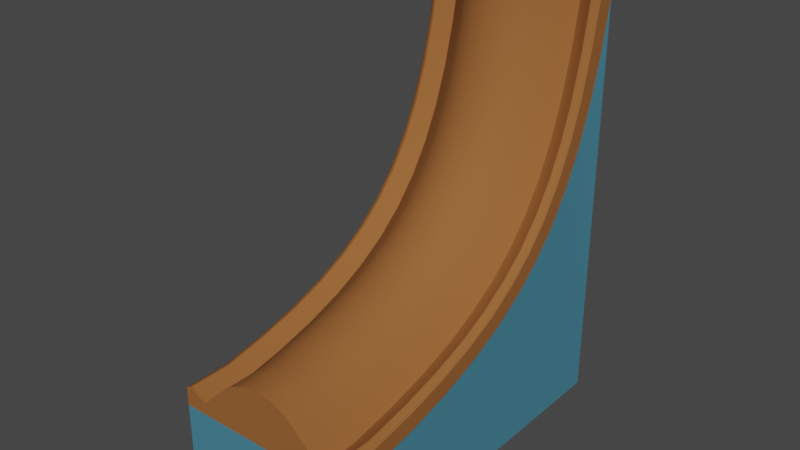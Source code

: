 # Source: 158_wall_deco_round_corner_no_wood_blue.blend  (saved by Blender 2.90.8; exported with 4.5.12 LTS)
import bpy
from mathutils import Matrix  # noqa: F401  (used for matrix-valued properties, if any)

bpy.ops.wm.read_factory_settings(use_empty=True)
scene = bpy.context.scene
scene.name = 'Scene'

# ---- collections
col_158_wall_deco_round_corner_no_wood_blue = bpy.data.collections.new('158_wall_deco_round_corner_no_wood_blue'); scene.collection.children.link(col_158_wall_deco_round_corner_no_wood_blue)

# ---- materials (node trees are filled in below, after node groups)
mat_wood = bpy.data.materials.new('Wood')
mat_wood.use_transparent_shadow = False
mat_blue_star_wall = bpy.data.materials.new('blue star wall')
mat_blue_star_wall.use_transparent_shadow = False

# ---- node groups
ng_auto_smooth = bpy.data.node_groups.new('Auto Smooth', 'GeometryNodeTree')
_s = ng_auto_smooth.interface.new_socket(name='Geometry', in_out='OUTPUT', socket_type='NodeSocketGeometry')
_s = ng_auto_smooth.interface.new_socket(name='Geometry', in_out='INPUT', socket_type='NodeSocketGeometry')
_s = ng_auto_smooth.interface.new_socket(name='Angle', in_out='INPUT', socket_type='NodeSocketFloat')
_s.subtype = 'ANGLE'
_s.min_value = 0.0
_s.max_value = 3.142
ng_auto_smooth.is_modifier = True
_N = ng_auto_smooth.nodes; _L = ng_auto_smooth.links
n0 = _N.new('NodeGroupOutput'); n0.name = 'Group Output'; n0.location = (480, -100)
n1 = _N.new('NodeGroupInput'); n1.name = 'Group Input'; n1.location = (-420, -300)
n2 = _N.new('NodeGroupInput'); n2.name = 'Group Input.001'; n2.location = (-60, -100)
n3 = _N.new('GeometryNodeSetShadeSmooth'); n3.name = 'Set Shade Smooth'; n3.location = (120, -100)
n3.domain = 'EDGE'
n4 = _N.new('GeometryNodeSetShadeSmooth'); n4.name = 'Set Shade Smooth.001'; n4.location = (300, -100)
n5 = _N.new('GeometryNodeInputMeshEdgeAngle'); n5.name = 'Edge Angle'; n5.location = (-420, -220)
n6 = _N.new('GeometryNodeInputEdgeSmooth'); n6.name = 'Is Edge Smooth'; n6.location = (-60, -160)
n7 = _N.new('GeometryNodeInputShadeSmooth'); n7.name = 'Is Face Smooth'; n7.location = (-240, -340)
n8 = _N.new('FunctionNodeBooleanMath'); n8.name = 'Boolean Math'; n8.location = (-60, -220)
n9 = _N.new('FunctionNodeCompare'); n9.name = 'Compare'; n9.location = (-240, -180)
n9.operation = 'LESS_EQUAL'
_L.new(n5.outputs[0], n9.inputs[0])
_L.new(n4.outputs[0], n0.inputs[0])
_L.new(n1.outputs[1], n9.inputs[1])
_L.new(n9.outputs[0], n8.inputs[0])
_L.new(n7.outputs[0], n8.inputs[1])
_L.new(n2.outputs[0], n3.inputs[0])
_L.new(n6.outputs[0], n3.inputs[1])
_L.new(n3.outputs[0], n4.inputs[0])
_L.new(n8.outputs[0], n3.inputs[2])
n0.is_active_output = True

# ---- material node trees
mat_wood.use_nodes = True; mat_wood.node_tree.nodes.clear()
_N = mat_wood.node_tree.nodes; _L = mat_wood.node_tree.links
n0 = _N.new('ShaderNodeOutputMaterial'); n0.name = 'Material Output'; n0.location = (300, 300)
n1 = _N.new('ShaderNodeBsdfPrincipled'); n1.name = 'Principled BSDF'; n1.location = (10, 300)
n1.distribution = 'GGX'
n1.subsurface_method = 'BURLEY'
n1.inputs[0].default_value = (0.305, 0.1144, 0.0331, 1.0)
n1.inputs[2].default_value = 0.8614
n1.inputs[3].default_value = 1.45
n1.inputs[9].default_value = (0.0, 0.0, 0.0)
n1.inputs[13].default_value = 0.1747
n1.inputs[20].default_value = 0.0
n1.inputs[27].default_value = (0.0, 0.0, 0.0, 1.0)
n1.inputs[28].default_value = 1.0
_L.new(n1.outputs[0], n0.inputs[0])
n0.is_active_output = True
mat_blue_star_wall.use_nodes = True; mat_blue_star_wall.node_tree.nodes.clear()
_N = mat_blue_star_wall.node_tree.nodes; _L = mat_blue_star_wall.node_tree.links
n0 = _N.new('ShaderNodeOutputMaterial'); n0.name = 'Material Output'; n0.location = (300, 300)
n1 = _N.new('ShaderNodeBsdfPrincipled'); n1.name = 'Principled BSDF'; n1.location = (10, 300)
n1.distribution = 'GGX'
n1.subsurface_method = 'BURLEY'
n1.inputs[0].default_value = (0.06125, 0.227, 0.3185, 1.0)
n1.inputs[3].default_value = 1.45
n1.inputs[27].default_value = (0.0, 0.0, 0.0, 1.0)
n1.inputs[28].default_value = 1.0
_L.new(n1.outputs[0], n0.inputs[0])
n0.is_active_output = True

# ---- world
world_world = bpy.data.worlds.new('World'); scene.world = world_world
world_world.use_nodes = True; world_world.node_tree.nodes.clear()
_N = world_world.node_tree.nodes; _L = world_world.node_tree.links
n0 = _N.new('ShaderNodeOutputWorld'); n0.name = 'World Output'; n0.location = (300, 300)
n1 = _N.new('ShaderNodeBackground'); n1.name = 'Background'; n1.location = (10, 300)
n1.inputs[0].default_value = (0.05088, 0.05088, 0.05088, 1.0)
_L.new(n1.outputs[0], n0.inputs[0])
n0.is_active_output = True
world_world.color = (0.05088, 0.05088, 0.05088)
world_world.use_sun_shadow = False
world_world.sun_shadow_jitter_overblur = 0.0

# ---- meshes
me_plane_001 = bpy.data.meshes.new('Plane.001')
me_plane_001.from_pydata([(-1.075, -0.2774, 1.5), (-0.9708, -0.1732, 1.5), (-0.9044, -0.06323, 1.5), (-1.022, -0.227, 1.5), (-1.059, -0.3125, 1.5), (-0.9328, -0.1285, 1.5), (-1.125, -0.2907, 1.5), (-1.063, -0.3519, 1.5), (-1.033, -0.3411, 1.5), (-1.032, -0.3507, 1.5), (-1.031, -0.3449, 1.5), (-1.045, -0.3716, 1.5), (-1.051, -0.375, 1.5), (-1.125, -5.365e-08, 1.5), (-0.8968, -5.365e-08, 1.5), (-1.056, 0.0, 1.5), (-1.125, -0.375, 1.5), (0.2, -0.2774, 0.04963), (0.2, -0.1732, 0.1542), (0.2, -0.06323, 0.2206), (0.2, -0.227, 0.1031), (0.2, -0.3125, 0.06577), (0.2, -0.1285, 0.1922), (0.2, -0.2907, 1.49e-08), (0.2, -0.3411, 0.09177), (0.2, -0.3507, 0.09275), (0.2, -0.3449, 0.09363), (0.2, -0.3716, 0.08033), (0.2, -0.375, 0.07442), (0.2, 0.0, 1.49e-08), (0.2, 0.0, 0.2282), (-1.075, -0.2774, 1.325), (-0.9708, -0.1732, 1.325), (-0.9044, -0.06323, 1.325), (-1.022, -0.227, 1.325), (-1.059, -0.3125, 1.325), (-0.9328, -0.1285, 1.325), (-1.033, -0.3411, 1.325), (-1.032, -0.3507, 1.325), (-1.031, -0.3449, 1.325), (-1.045, -0.3716, 1.325), (-1.051, -0.375, 1.325), (-0.8968, 0.0, 1.325), (0.2, -0.375, 0.0), (-1.125, -0.375, 1.325), (-1.125, -0.2907, 1.325), (-1.125, 0.0, 1.325), (0.375, -0.2774, 0.04963), (0.375, -0.1732, 0.1542), (0.375, -0.06323, 0.2206), (0.375, -0.227, 0.1031), (0.375, -0.3125, 0.06577), (0.375, -0.1285, 0.1922), (0.375, -0.2907, 1.49e-08), (0.375, -0.3411, 0.09177), (0.375, -0.3507, 0.09275), (0.375, -0.3449, 0.09363), (0.375, -0.3716, 0.08033), (0.375, -0.375, 0.07442), (0.375, 0.0, 1.49e-08), (0.375, -0.3504, 0.05905), (0.375, 0.0, 0.2282), (0.375, 0.0, 0.07677), (0.375, -0.375, 0.0), (-0.001664, 0.0, 0.03848), (-0.1832, 0.0, 0.08654), (-0.3457, 0.0, 0.1452), (-0.4903, 0.0, 0.2156), (-0.6178, 0.0, 0.2986), (-0.7295, 0.0, 0.3955), (-0.8264, 0.0, 0.5072), (-0.9094, 0.0, 0.6347), (-0.9798, 0.0, 0.7793), (-1.038, 0.0, 0.9418), (-1.087, 0.0, 1.123), (-0.001664, -0.2907, 0.03848), (-0.1832, -0.2907, 0.08654), (-0.3457, -0.2907, 0.1452), (-0.4903, -0.2907, 0.2156), (-0.6178, -0.2907, 0.2986), (-0.7295, -0.2907, 0.3955), (-0.8264, -0.2907, 0.5072), (-0.9094, -0.2907, 0.6347), (-0.9798, -0.2907, 0.7793), (-1.038, -0.2907, 0.9418), (-1.087, -0.2907, 1.123), (-0.001664, -0.375, 0.03848), (-0.1832, -0.375, 0.08654), (-0.3457, -0.375, 0.1452), (-0.4903, -0.375, 0.2156), (-0.6178, -0.375, 0.2986), (-0.7295, -0.375, 0.3955), (-0.8264, -0.375, 0.5072), (-0.9094, -0.375, 0.6347), (-0.9798, -0.375, 0.7793), (-1.038, -0.375, 0.9418), (-1.087, -0.375, 1.123), (0.009657, -0.375, 0.1107), (-0.1617, -0.375, 0.1561), (-0.3151, -0.375, 0.2115), (-0.4515, -0.375, 0.2779), (-0.5719, -0.375, 0.3563), (-0.6773, -0.375, 0.4477), (-0.7688, -0.375, 0.5531), (-0.8472, -0.375, 0.6735), (-0.9136, -0.375, 0.8099), (-0.9689, -0.375, 0.9633), (-1.014, -0.375, 1.135), (0.01056, -0.3716, 0.1165), (-0.16, -0.3716, 0.1616), (-0.3127, -0.3716, 0.2167), (-0.4484, -0.3716, 0.2828), (-0.5683, -0.3716, 0.3609), (-0.6732, -0.3717, 0.4518), (-0.7642, -0.3717, 0.5568), (-0.8422, -0.3717, 0.6766), (-0.9083, -0.3717, 0.8123), (-0.9634, -0.3716, 0.965), (-1.009, -0.3716, 1.136), (0.01245, -0.3507, 0.1285), (-0.1564, -0.3507, 0.1732), (-0.3075, -0.3507, 0.2278), (-0.4419, -0.3507, 0.2932), (-0.5606, -0.3507, 0.3705), (-0.6645, -0.3507, 0.4605), (-0.7545, -0.3507, 0.5644), (-0.8318, -0.3507, 0.6831), (-0.8972, -0.3507, 0.8175), (-0.9518, -0.3507, 0.9686), (-0.9965, -0.3507, 1.137), (0.01259, -0.3449, 0.1294), (-0.1561, -0.3449, 0.174), (-0.3072, -0.3449, 0.2286), (-0.4415, -0.3449, 0.2939), (-0.56, -0.3449, 0.3712), (-0.6638, -0.3449, 0.4612), (-0.7538, -0.3449, 0.565), (-0.8311, -0.3449, 0.6835), (-0.8964, -0.3449, 0.8178), (-0.951, -0.3449, 0.9689), (-0.9956, -0.3449, 1.138), (0.0123, -0.3411, 0.1276), (-0.1567, -0.3411, 0.1723), (-0.3079, -0.3411, 0.2269), (-0.4425, -0.3411, 0.2924), (-0.5612, -0.3411, 0.3697), (-0.6651, -0.3411, 0.4599), (-0.7553, -0.3411, 0.5638), (-0.8326, -0.3411, 0.6825), (-0.8981, -0.3411, 0.8171), (-0.9527, -0.3411, 0.9683), (-0.9974, -0.3411, 1.137), (0.008346, -0.3125, 0.1023), (-0.1642, -0.3125, 0.148), (-0.3186, -0.3125, 0.2038), (-0.456, -0.3125, 0.2706), (-0.5772, -0.3125, 0.3496), (-0.6834, -0.3125, 0.4416), (-0.7754, -0.3125, 0.5478), (-0.8544, -0.3125, 0.669), (-0.9212, -0.3125, 0.8063), (-0.977, -0.3125, 0.9608), (-1.023, -0.3125, 1.133), (0.00589, -0.2774, 0.08668), (-0.1689, -0.2774, 0.1329), (-0.3253, -0.2774, 0.1894), (-0.4644, -0.2774, 0.2571), (-0.5872, -0.2774, 0.3371), (-0.6947, -0.2774, 0.4303), (-0.7879, -0.2774, 0.5378), (-0.8679, -0.2774, 0.6606), (-0.9356, -0.2774, 0.7997), (-0.9921, -0.2774, 0.9561), (-1.038, -0.2774, 1.131), (0.01403, -0.227, 0.1386), (-0.1534, -0.227, 0.1829), (-0.3033, -0.227, 0.237), (-0.4366, -0.227, 0.3019), (-0.5542, -0.227, 0.3785), (-0.6572, -0.227, 0.4678), (-0.7465, -0.227, 0.5708), (-0.8231, -0.227, 0.6884), (-0.888, -0.227, 0.8217), (-0.9421, -0.227, 0.9716), (-0.9864, -0.227, 1.139), (0.0218, -0.1732, 0.1882), (-0.1386, -0.1732, 0.2306), (-0.2822, -0.1732, 0.2825), (-0.4099, -0.1732, 0.3447), (-0.5227, -0.1732, 0.4181), (-0.6214, -0.1732, 0.5036), (-0.7069, -0.1732, 0.6023), (-0.7803, -0.1732, 0.7151), (-0.8425, -0.1732, 0.8428), (-0.8944, -0.1732, 0.9864), (-0.9368, -0.1732, 1.147), (0.0276, -0.1285, 0.2251), (-0.1276, -0.1285, 0.2662), (-0.2666, -0.1285, 0.3164), (-0.3901, -0.1285, 0.3765), (-0.4992, -0.1285, 0.4475), (-0.5947, -0.1285, 0.5303), (-0.6775, -0.1285, 0.6258), (-0.7485, -0.1285, 0.7349), (-0.8086, -0.1285, 0.8584), (-0.8588, -0.1285, 0.9974), (-0.8999, -0.1285, 1.153), (0.03192, -0.06323, 0.2527), (-0.1194, -0.06323, 0.2928), (-0.2549, -0.06323, 0.3417), (-0.3753, -0.06323, 0.4003), (-0.4817, -0.06323, 0.4695), (-0.5747, -0.06323, 0.5503), (-0.6555, -0.06323, 0.6433), (-0.7247, -0.06323, 0.7497), (-0.7833, -0.06323, 0.8701), (-0.8322, -0.06323, 1.006), (-0.8723, -0.06323, 1.157), (0.03306, 4.233e-11, 0.26), (-0.1172, 1.033e-10, 0.2998), (-0.2518, 1.751e-10, 0.3484), (-0.3714, 2.497e-10, 0.4066), (-0.477, 3.192e-10, 0.4754), (-0.5695, 3.757e-10, 0.5555), (-0.6496, 4.114e-10, 0.648), (-0.7184, 4.183e-10, 0.7536), (-0.7766, 3.886e-10, 0.8732), (-0.8252, 3.142e-10, 1.008), (-0.865, 1.873e-10, 1.158)], [], [(7, 9, 10), (7, 11, 9), (2, 14, 15), (1, 15, 13), (6, 4, 0), (13, 6, 0), (7, 10, 8), (1, 5, 15), (4, 7, 8), (7, 12, 11), (16, 12, 7), (6, 45, 44, 16), (13, 46, 45, 6), (12, 16, 44, 41), (11, 12, 41, 40), (9, 11, 40, 38), (9, 38, 39, 10), (10, 39, 37, 8), (4, 8, 37, 35), (0, 4, 35, 31), (3, 0, 31, 34), (1, 3, 34, 32), (5, 1, 32, 36), (2, 5, 36, 33), (14, 2, 33, 42), (60, 56, 55), (60, 55, 57), (62, 61, 49), (50, 59, 48), (47, 51, 53), (59, 50, 47), (60, 54, 56), (48, 59, 62), (51, 54, 60), (60, 57, 58), (59, 47, 53), (28, 43, 63, 58), (27, 28, 58, 57), (25, 27, 57, 55), (26, 25, 55, 56), (24, 26, 56, 54), (21, 24, 54, 51), (17, 21, 51, 47), (20, 17, 47, 50), (18, 20, 50, 48), (22, 18, 48, 52), (19, 22, 52, 49), (30, 19, 49, 61), (5, 2, 15), (3, 1, 13), (29, 59, 53, 23), (52, 48, 62), (52, 62, 49), (58, 63, 60), (53, 51, 60), (63, 53, 60), (53, 63, 43, 23), (3, 13, 0), (6, 16, 7), (6, 7, 4), (29, 23, 75, 64), (64, 75, 76, 65), (65, 76, 77, 66), (66, 77, 78, 67), (67, 78, 79, 68), (68, 79, 80, 69), (69, 80, 81, 70), (70, 81, 82, 71), (71, 82, 83, 72), (72, 83, 84, 73), (73, 84, 85, 74), (74, 85, 45, 46), (23, 43, 86, 75), (75, 86, 87, 76), (76, 87, 88, 77), (77, 88, 89, 78), (78, 89, 90, 79), (79, 90, 91, 80), (80, 91, 92, 81), (81, 92, 93, 82), (82, 93, 94, 83), (83, 94, 95, 84), (84, 95, 96, 85), (85, 96, 44, 45), (43, 28, 97, 86), (86, 97, 98, 87), (87, 98, 99, 88), (88, 99, 100, 89), (89, 100, 101, 90), (90, 101, 102, 91), (91, 102, 103, 92), (92, 103, 104, 93), (93, 104, 105, 94), (94, 105, 106, 95), (95, 106, 107, 96), (96, 107, 41, 44), (28, 27, 108, 97), (97, 108, 109, 98), (98, 109, 110, 99), (99, 110, 111, 100), (100, 111, 112, 101), (101, 112, 113, 102), (102, 113, 114, 103), (103, 114, 115, 104), (104, 115, 116, 105), (105, 116, 117, 106), (106, 117, 118, 107), (107, 118, 40, 41), (27, 25, 119, 108), (108, 119, 120, 109), (109, 120, 121, 110), (110, 121, 122, 111), (111, 122, 123, 112), (112, 123, 124, 113), (113, 124, 125, 114), (114, 125, 126, 115), (115, 126, 127, 116), (116, 127, 128, 117), (117, 128, 129, 118), (118, 129, 38, 40), (25, 26, 130, 119), (119, 130, 131, 120), (120, 131, 132, 121), (121, 132, 133, 122), (122, 133, 134, 123), (123, 134, 135, 124), (124, 135, 136, 125), (125, 136, 137, 126), (126, 137, 138, 127), (127, 138, 139, 128), (128, 139, 140, 129), (129, 140, 39, 38), (26, 24, 141, 130), (130, 141, 142, 131), (131, 142, 143, 132), (132, 143, 144, 133), (133, 144, 145, 134), (134, 145, 146, 135), (135, 146, 147, 136), (136, 147, 148, 137), (137, 148, 149, 138), (138, 149, 150, 139), (139, 150, 151, 140), (140, 151, 37, 39), (24, 21, 152, 141), (141, 152, 153, 142), (142, 153, 154, 143), (143, 154, 155, 144), (144, 155, 156, 145), (145, 156, 157, 146), (146, 157, 158, 147), (147, 158, 159, 148), (148, 159, 160, 149), (149, 160, 161, 150), (150, 161, 162, 151), (151, 162, 35, 37), (21, 17, 163, 152), (152, 163, 164, 153), (153, 164, 165, 154), (154, 165, 166, 155), (155, 166, 167, 156), (156, 167, 168, 157), (157, 168, 169, 158), (158, 169, 170, 159), (159, 170, 171, 160), (160, 171, 172, 161), (161, 172, 173, 162), (162, 173, 31, 35), (17, 20, 174, 163), (163, 174, 175, 164), (164, 175, 176, 165), (165, 176, 177, 166), (166, 177, 178, 167), (167, 178, 179, 168), (168, 179, 180, 169), (169, 180, 181, 170), (170, 181, 182, 171), (171, 182, 183, 172), (172, 183, 184, 173), (173, 184, 34, 31), (20, 18, 185, 174), (174, 185, 186, 175), (175, 186, 187, 176), (176, 187, 188, 177), (177, 188, 189, 178), (178, 189, 190, 179), (179, 190, 191, 180), (180, 191, 192, 181), (181, 192, 193, 182), (182, 193, 194, 183), (183, 194, 195, 184), (184, 195, 32, 34), (18, 22, 196, 185), (185, 196, 197, 186), (186, 197, 198, 187), (187, 198, 199, 188), (188, 199, 200, 189), (189, 200, 201, 190), (190, 201, 202, 191), (191, 202, 203, 192), (192, 203, 204, 193), (193, 204, 205, 194), (194, 205, 206, 195), (195, 206, 36, 32), (22, 19, 207, 196), (196, 207, 208, 197), (197, 208, 209, 198), (198, 209, 210, 199), (199, 210, 211, 200), (200, 211, 212, 201), (201, 212, 213, 202), (202, 213, 214, 203), (203, 214, 215, 204), (204, 215, 216, 205), (205, 216, 217, 206), (206, 217, 33, 36), (19, 30, 218, 207), (207, 218, 219, 208), (208, 219, 220, 209), (209, 220, 221, 210), (210, 221, 222, 211), (211, 222, 223, 212), (212, 223, 224, 213), (213, 224, 225, 214), (214, 225, 226, 215), (215, 226, 227, 216), (216, 227, 228, 217), (217, 228, 42, 33)])
me_plane_001.polygons.foreach_set('use_smooth', [True] * 228)
_k = set([(0, 3), (0, 4), (0, 31), (1, 3), (1, 5), (2, 5), (2, 14), (4, 8), (6, 13), (6, 16), (8, 10), (9, 10), (9, 11), (10, 39), (11, 12), (12, 16), (12, 41), (16, 44), (17, 47), (17, 163), (26, 56), (26, 130), (28, 58), (28, 97), (31, 173), (39, 140), (41, 107), (43, 63), (43, 86), (44, 96), (47, 50), (47, 51), (48, 50), (48, 52), (49, 52), (49, 61), (51, 54), (53, 59), (53, 63), (54, 56), (55, 56), (55, 57), (57, 58), (58, 63), (86, 87), (87, 88), (88, 89), (89, 90), (90, 91), (91, 92), (92, 93), (93, 94), (94, 95), (95, 96), (97, 98), (98, 99), (99, 100), (100, 101), (101, 102), (102, 103), (103, 104), (104, 105), (105, 106), (106, 107), (130, 131), (131, 132), (132, 133), (133, 134), (134, 135), (135, 136), (136, 137), (137, 138), (138, 139), (139, 140), (163, 164), (164, 165), (165, 166), (166, 167), (167, 168), (168, 169), (169, 170), (170, 171), (171, 172), (172, 173)])
me_plane_001.attributes.new('sharp_edge', 'BOOLEAN', 'EDGE').data.foreach_set('value', [ (min(e.vertices), max(e.vertices)) in _k for e in me_plane_001.edges])
_uv = me_plane_001.uv_layers.new(name='UVMap')
_uv.uv.foreach_set('vector', [1.0, 0.03455, 1.0, 0.0, 1.0, 0.003605, 1.0, 0.03641, 1.0, 0.0, 1.0, 0.0, 1.0, 0.0, 1.0, 0.5, 1.0, 0.5, 1.0, 0.0, 1.0, 0.5, 1.0, 0.5, 1.0, 0.1124, 1.0, 0.0, 1.0, 0.0, 1.0, 0.5, 1.0, 0.1741, 1.0, 0.0, 1.0, 0.03494, 1.0, 0.003605, 1.0, 0.0, 1.0, 0.0, 1.0, 0.0, 1.0, 0.5, 1.0, 0.0, 1.0, 0.03198, 1.0, 0.0, 1.0, 0.03598, 1.0, 0.0, 1.0, 0.0, 1.0, 0.0, 1.0, 0.0, 1.0, 0.03598, 1.0, 0.0582, 1.0, 0.0582, 1.0, 0.0, 1.0, 0.0, 1.0, 0.5, 1.0, 0.5, 1.0, 0.1741, 1.0, 0.1741, 1.0, 0.0, 1.0, 0.0, 1.0, 0.0, 1.0, 0.0, 1.0, 0.0, 1.0, 0.0, 1.0, 0.0, 1.0, 0.0, 1.0, 0.0, 1.0, 0.0, 1.0, 0.0, 1.0, 0.0, 1.0, 0.0, 1.0, 0.0, 1.0, 0.0, 1.0, 0.003605, 1.0, 0.003605, 1.0, 0.0, 1.0, 0.0, 1.0, 0.0, 0.0, 0.0, 0.0, 0.0, 0.0, 0.0, 0.0, 0.0, 0.0, 0.0, 0.0, 0.0, 0.0, 0.0, 0.0, 0.0, 0.0, 0.0, 0.0, 0.0, 0.0, 0.0, 0.0, 0.0, 0.0, 0.0, 0.0, 0.0, 0.0, 0.0, 0.0, 0.0, 0.0, 0.0, 0.0, 0.0, 0.0, 0.0, 0.0, 0.0, 0.0, 0.0, 0.0, 0.0, 0.0, 0.0, 0.0, 0.0, 1.0, 0.5, 0.0, 0.0, 1.0, 0.0, 1.0, 0.5, 1.0, 0.03494, 1.0, 0.003605, 1.0, 0.0, 1.0, 0.03455, 1.0, 0.0, 1.0, 0.0, 1.0, 0.5, 1.0, 0.5, 1.0, 0.0, 1.0, 0.0, 1.0, 0.5, 1.0, 0.0, 1.0, 0.0, 1.0, 0.0, 1.0, 0.1124, 1.0, 0.5, 1.0, 0.0, 1.0, 0.0, 1.0, 0.03198, 1.0, 0.0, 1.0, 0.003605, 1.0, 0.0, 1.0, 0.5, 1.0, 0.5, 1.0, 0.0, 1.0, 0.0, 1.0, 0.03198, 1.0, 0.03641, 1.0, 0.0, 1.0, 0.0, 1.0, 0.1741, 1.0, 0.0, 1.0, 0.1124, 1.0, 0.0, 1.0, 0.0, 1.0, 0.0, 1.0, 0.0, 0.0, 0.0, 0.0, 0.0, 0.0, 0.0, 0.0, 0.0, 0.0, 0.0, 0.0, 0.0, 0.0, 0.0, 0.0, 0.0, 0.0, 0.0, 0.0, 0.0, 0.0, 0.0, 0.0, 0.0, 0.0, 0.0, 0.0, 0.0, 0.0, 0.0, 0.0, 0.0, 0.0, 0.0, 0.0, 0.0, 0.0, 0.0, 0.0, 0.0, 0.0, 0.0, 0.0, 0.0, 0.0, 0.0, 0.0, 0.0, 0.0, 0.0, 0.0, 0.0, 0.0, 0.0, 0.0, 0.0, 0.0, 0.0, 0.0, 0.0, 0.0, 0.0, 0.0, 0.0, 0.0, 0.0, 0.0, 0.0, 0.0, 0.0, 0.0, 0.0, 0.0, 0.0, 0.0, 0.0, 0.0, 0.0, 0.0, 0.0, 1.0, 0.5, 0.0, 0.0, 1.0, 0.0, 1.0, 0.5, 1.0, 0.0, 1.0, 0.0, 1.0, 0.5, 1.0, 0.0, 1.0, 0.0, 1.0, 0.5, 1.0, 0.1741, 1.0, 0.1741, 1.0, 0.1124, 0.0, 0.0, 1.0, 0.0, 1.0, 0.0, 1.0, 0.5, 1.0, 0.0, 1.0, 0.5, 1.0, 0.0, 1.0, 0.0, 1.0, 0.0, 1.0, 0.03598, 1.0, 0.1124, 1.0, 0.0, 1.0, 0.03198, 1.0, 0.0582, 1.0, 0.1124, 1.0, 0.03198, 0.0, 0.0, 0.0, 0.0, 0.0, 0.0, 0.0, 0.0, 1.0, 0.0, 1.0, 0.5, 1.0, 0.0, 1.0, 0.0582, 1.0, 0.0, 1.0, 0.03598, 1.0, 0.0582, 1.0, 0.03198, 1.0, 0.0, 0.0, 0.0, 0.0, 0.0, 0.0, 0.0, 0.0, 0.0, 0.0, 0.0, 0.0, 0.0, 0.0, 0.0, 0.0, 0.0, 0.0, 0.0, 0.0, 0.0, 0.0, 0.0, 0.0, 0.0, 0.0, 0.0, 0.0, 0.0, 0.0, 0.0, 0.0, 0.0, 0.0, 0.0, 0.0, 0.0, 0.0, 0.0, 0.0, 0.0, 0.0, 0.0, 0.0, 0.0, 0.0, 0.0, 0.0, 0.0, 0.0, 0.0, 0.0, 0.0, 0.0, 0.0, 0.0, 0.0, 0.0, 0.0, 0.0, 0.0, 0.0, 0.0, 0.0, 0.0, 0.0, 0.0, 0.0, 0.0, 0.0, 0.0, 0.0, 0.0, 0.0, 0.0, 0.0, 0.0, 0.0, 0.0, 0.0, 0.0, 0.0, 0.0, 0.0, 0.0, 0.0, 0.0, 0.0, 0.0, 0.0, 0.0, 0.0, 0.0, 0.0, 0.0, 0.0, 0.0, 0.0, 0.0, 0.0, 0.0, 0.0, 0.0, 0.0, 0.0, 0.0, 0.0, 0.0, 0.0, 0.0, 0.0, 0.0, 0.0, 0.0, 0.0, 0.0, 0.0, 0.0, 0.0, 0.0, 0.0, 0.0, 0.0, 0.0, 0.0, 0.0, 0.0, 0.0, 0.0, 0.0, 0.0, 0.0, 0.0, 0.0, 0.0, 0.0, 0.0, 0.0, 0.0, 0.0, 0.0, 0.0, 0.0, 0.0, 0.0, 0.0, 0.0, 0.0, 0.0, 0.0, 0.0, 0.0, 0.0, 0.0, 0.0, 0.0, 0.0, 0.0, 0.0, 0.0, 0.0, 0.0, 0.0, 0.0, 0.0, 0.0, 0.0, 0.0, 0.0, 0.0, 0.0, 0.0, 0.0, 0.0, 0.0, 0.0, 0.0, 0.0, 0.0, 0.0, 0.0, 0.0, 0.0, 0.0, 0.0, 0.0, 0.0, 0.0, 0.0, 0.0, 0.0, 0.0, 0.0, 0.0, 0.0, 0.0, 0.0, 0.0, 0.0, 0.0, 0.0, 0.0, 0.0, 0.0, 0.0, 0.0, 0.0, 0.0, 0.0, 0.0, 0.0, 0.0, 0.0, 0.0, 0.0, 0.0, 0.0, 0.0, 0.0, 0.0, 0.0, 0.0, 0.0, 0.0, 0.0, 0.0, 0.0, 0.0, 0.0, 0.0, 0.0, 0.0, 0.0, 0.0, 0.0, 0.0, 0.0, 0.0, 0.0, 0.0, 0.0, 0.0, 0.0, 0.0, 0.0, 0.0, 0.0, 0.0, 0.0, 0.0, 0.0, 0.0, 0.0, 0.0, 0.0, 0.0, 0.0, 0.0, 0.0, 0.0, 0.0, 0.0, 0.0, 0.0, 0.0, 0.0, 0.0, 0.0, 0.0, 0.0, 0.0, 0.0, 0.0, 0.0, 0.0, 0.0, 0.0, 0.0, 0.0, 0.0, 0.0, 0.0, 0.0, 0.0, 0.0, 0.0, 0.0, 0.0, 0.0, 0.0, 0.0, 0.0, 0.0, 0.0, 0.0, 0.0, 0.0, 0.0, 0.0, 0.0, 0.0, 0.0, 0.0, 0.0, 0.0, 0.0, 0.0, 0.0, 0.0, 0.0, 0.0, 0.0, 0.0, 0.0, 0.0, 0.0, 0.0, 0.0, 0.0, 0.0, 0.0, 0.0, 0.0, 0.0, 0.0, 0.0, 0.0, 0.0, 0.0, 0.0, 0.0, 0.0, 0.0, 0.0, 0.0, 0.0, 0.0, 0.0, 0.0, 0.0, 0.0, 0.0, 0.0, 0.0, 0.0, 0.0, 0.0, 0.0, 0.0, 0.0, 0.0, 0.0, 0.0, 0.0, 0.0, 0.0, 0.0, 0.0, 0.0, 0.0, 0.0, 0.0, 0.0, 0.0, 0.0, 0.0, 0.0, 0.0, 0.0, 0.0, 0.0, 0.0, 0.0, 0.0, 0.0, 0.0, 0.0, 0.0, 0.0, 0.0, 0.0, 0.0, 0.0, 0.0, 0.0, 0.0, 0.0, 0.0, 0.0, 0.0, 0.0, 0.0, 0.0, 0.0, 0.0, 0.0, 0.0, 0.0, 0.0, 0.0, 0.0, 0.0, 0.0, 0.0, 0.0, 0.0, 0.0, 0.0, 0.0, 0.0, 0.0, 0.0, 0.0, 0.0, 0.0, 0.0, 0.0, 0.0, 0.0, 0.0, 0.0, 0.0, 0.0, 0.0, 0.0, 0.0, 0.0, 0.0, 0.0, 0.0, 0.0, 0.0, 0.0, 0.0, 0.0, 0.0, 0.0, 0.0, 0.0, 0.0, 0.0, 0.0, 0.0, 0.0, 0.0, 0.0, 0.0, 0.0, 0.0, 0.0, 0.0, 0.0, 0.0, 0.0, 0.0, 0.0, 0.0, 0.0, 0.0, 0.0, 0.0, 0.0, 0.0, 0.0, 0.0, 0.0, 0.0, 0.0, 0.0, 0.0, 0.0, 0.0, 0.0, 0.0, 0.0, 0.0, 0.0, 0.0, 0.0, 0.0, 0.0, 0.0, 0.0, 0.0, 0.0, 0.0, 0.0, 0.0, 0.0, 0.0, 0.0, 0.0, 0.0, 0.0, 0.0, 0.0, 0.0, 0.0, 0.0, 0.0, 0.0, 0.0, 0.0, 0.0, 0.0, 0.0, 0.0, 0.0, 0.0, 0.0, 0.0, 0.0, 0.0, 0.0, 0.0, 0.0, 0.0, 0.0, 0.0, 0.0, 0.0, 0.0, 0.0, 0.0, 0.0, 0.0, 0.0, 0.0, 0.0, 0.0, 0.0, 0.0, 0.0, 0.0, 0.0, 0.0, 0.0, 0.0, 0.0, 0.0, 0.0, 0.0, 0.0, 0.0, 0.0, 0.0, 0.0, 0.0, 0.0, 0.0, 0.0, 0.0, 0.0, 0.0, 0.0, 0.0, 0.0, 0.0, 0.0, 0.0, 0.0, 0.0, 0.0, 0.0, 0.0, 0.0, 0.0, 0.0, 0.0, 0.0, 0.0, 0.0, 0.0, 0.0, 0.0, 0.0, 0.0, 0.0, 0.0, 0.0, 0.0, 0.0, 0.0, 0.0, 0.0, 0.0, 0.0, 0.0, 0.0, 0.0, 0.0, 0.0, 0.0, 0.0, 0.0, 0.0, 0.0, 0.0, 0.0, 0.0, 0.0, 0.0, 0.0, 0.0, 0.0, 0.0, 0.0, 0.0, 0.0, 0.0, 0.0, 0.0, 0.0, 0.0, 0.0, 0.0, 0.0, 0.0, 0.0, 0.0, 0.0, 0.0, 0.0, 0.0, 0.0, 0.0, 0.0, 0.0, 0.0, 0.0, 0.0, 0.0, 0.0, 0.0, 0.0, 0.0, 0.0, 0.0, 0.0, 0.0, 0.0, 0.0, 0.0, 0.0, 0.0, 0.0, 0.0, 0.0, 0.0, 0.0, 0.0, 0.0, 0.0, 0.0, 0.0, 0.0, 0.0, 0.0, 0.0, 0.0, 0.0, 0.0, 0.0, 0.0, 0.0, 0.0, 0.0, 0.0, 0.0, 0.0, 0.0, 0.0, 0.0, 0.0, 0.0, 0.0, 0.0, 0.0, 0.0, 0.0, 0.0, 0.0, 0.0, 0.0, 0.0, 0.0, 0.0, 0.0, 0.0, 0.0, 0.0, 0.0, 0.0, 0.0, 0.0, 0.0, 0.0, 0.0, 0.0, 0.0, 0.0, 0.0, 0.0, 0.0, 0.0, 0.0, 0.0, 0.0, 0.0, 0.0, 0.0, 0.0, 0.0, 0.0, 0.0, 0.0, 0.0, 0.0, 0.0, 0.0, 0.0, 0.0, 0.0, 0.0, 0.0, 0.0, 0.0, 0.0, 0.0, 0.0, 0.0, 0.0, 0.0, 0.0, 0.0, 0.0, 0.0, 0.0, 0.0, 0.0, 0.0, 0.0, 0.0, 0.0, 0.0, 0.0, 0.0, 0.0, 0.0, 0.0, 0.0, 0.0, 0.0, 0.0, 0.0, 0.0, 0.0, 0.0, 0.0, 0.0, 0.0, 0.0, 0.0, 0.0, 0.0, 0.0, 0.0, 0.0, 0.0, 0.0, 0.0, 0.0, 0.0, 0.0, 0.0, 0.0, 0.0, 0.0, 0.0, 0.0, 0.0, 0.0, 0.0, 0.0, 0.0, 0.0, 0.0, 0.0, 0.0, 0.0, 0.0, 0.0, 0.0, 0.0, 0.0, 0.0, 0.0, 0.0, 0.0, 0.0, 0.0, 0.0, 0.0, 0.0, 0.0, 0.0, 0.0, 0.0, 0.0, 0.0, 0.0, 0.0, 0.0, 0.0, 0.0, 0.0, 0.0, 0.0, 0.0, 0.0, 0.0, 0.0, 0.0, 0.0, 0.0, 0.0, 0.0, 0.0, 0.0, 0.0, 0.0, 0.0, 0.0, 0.0, 0.0, 0.0, 0.0, 0.0, 0.0, 0.0, 0.0, 0.0, 0.0, 0.0, 0.0, 0.0, 0.0, 0.0, 0.0, 0.0, 0.0, 0.0, 0.0, 0.0, 0.0, 0.0, 0.0, 0.0, 0.0, 0.0, 0.0, 0.0, 0.0, 0.0, 0.0, 0.0, 0.0, 0.0, 0.0, 0.0, 0.0, 0.0, 0.0, 0.0, 0.0, 0.0, 0.0, 0.0, 0.0, 0.0, 0.0, 0.0, 0.0, 0.0, 0.0, 0.0, 0.0, 0.0, 0.0, 0.0, 0.0, 0.0, 0.0, 0.0, 0.0, 0.0, 0.0, 0.0, 0.0, 0.0, 0.0, 0.0, 0.0, 0.0, 0.0, 0.0, 0.0, 0.0, 0.0, 0.0, 0.0, 0.0, 0.0, 0.0, 0.0, 0.0, 0.0, 0.0, 0.0, 0.0, 0.0, 0.0, 0.0, 0.0, 0.0, 0.0, 0.0, 0.0, 0.0, 0.0, 0.0, 0.0, 0.0, 0.0, 0.0, 0.0, 0.0, 0.0, 0.0, 0.0, 0.0, 0.0, 0.0, 0.0, 0.0, 0.0, 0.0, 0.0, 0.0, 0.0, 0.0, 0.0, 0.0, 0.0, 0.0, 0.0, 0.0, 0.0, 0.0, 0.0, 0.0, 0.0, 0.0, 0.0, 0.0, 0.0, 0.0, 0.0, 0.0, 0.0, 0.0, 0.0, 0.0, 0.0, 0.0, 0.0, 0.0, 0.0, 0.0, 0.0, 0.0, 0.0, 0.0, 0.0, 0.0, 0.0, 0.0, 0.0, 0.0, 0.0, 0.0, 0.0, 0.0, 0.0, 0.0, 0.0, 0.0, 0.0, 0.0, 0.0, 0.0, 0.0, 0.0, 0.0, 0.0, 0.0, 0.0, 0.0, 0.0, 0.0, 0.0, 0.0, 0.0, 0.0, 0.0, 0.0, 0.0, 0.0, 0.0, 0.0, 0.0, 0.0, 0.0, 0.0, 0.0, 0.0, 0.0, 0.0, 0.0, 0.0, 0.0, 0.0, 0.0, 0.0, 0.0, 0.0, 0.0, 0.0, 0.0, 0.0, 0.0, 0.0, 0.0, 0.0, 0.0, 0.0, 0.0, 0.0, 0.0, 0.0, 0.0, 0.0, 0.0, 0.0, 0.0, 0.0, 0.0, 0.0, 0.0, 0.0, 0.0, 0.0, 0.0, 0.0, 0.0, 0.0, 0.0, 0.0, 0.0, 0.0, 0.0, 0.0, 0.0, 0.0, 0.0, 0.0, 0.0, 0.0, 0.0, 0.0, 0.0, 0.0, 0.0, 0.0, 0.0, 0.0, 0.0, 0.0, 0.0, 0.0, 0.0, 0.0, 0.0, 0.0, 0.0, 0.0, 0.0, 0.0, 0.0, 0.0, 0.0, 0.0, 0.0, 0.0, 0.0, 0.0, 0.0, 0.0, 0.0, 0.0, 0.0, 0.0, 0.0, 0.0, 0.0, 0.0, 0.0, 0.0, 0.0, 0.0, 0.0, 0.0, 0.0, 0.0, 0.0, 0.0, 0.0, 0.0, 0.0, 0.0, 0.0, 0.0, 0.0, 0.0, 0.0, 0.0, 0.0, 0.0, 0.0, 0.0, 0.0, 0.0, 0.0, 0.0, 0.0, 0.0, 0.0, 0.0, 0.0, 0.0, 0.0, 0.0, 0.0, 0.0, 0.0, 0.0, 0.0, 0.0, 0.0, 0.0, 0.0, 0.0, 0.0, 0.0, 0.0, 0.0, 0.0, 0.0, 0.0, 0.0, 0.0, 0.0, 0.0, 0.0, 0.0, 0.0, 0.0, 0.0, 0.0, 0.0, 0.0, 0.0, 0.0, 0.0, 0.0, 0.0, 0.0, 0.0, 0.0, 0.0, 0.0, 0.0, 0.0, 0.0, 0.0, 0.0, 0.0, 0.0, 0.0, 0.0, 0.0, 0.0, 0.0, 0.0, 0.0, 0.0, 0.0, 0.0, 0.0, 0.0, 0.0, 0.0, 0.0, 0.0, 0.0, 0.0, 0.0, 0.0, 0.0, 0.0, 0.0, 0.0, 0.0, 0.0, 0.0, 0.0, 0.0, 0.0, 0.0, 0.0, 0.0, 0.0, 0.0, 0.0, 0.0, 0.0, 0.0, 0.0, 0.0, 0.0, 0.0, 0.0, 0.0, 0.0, 0.0, 0.0, 0.0, 0.0, 0.0, 0.0, 0.0, 0.0, 0.0, 0.0, 0.0, 0.0, 0.0, 0.0, 0.0, 0.0, 0.0, 0.0, 0.0, 0.0, 0.0, 0.0, 0.0, 0.0, 0.0, 0.0, 0.0, 0.0, 0.0, 0.0, 0.0, 0.0, 0.0, 0.0, 0.0, 0.0, 0.0, 0.0, 0.0, 0.0, 0.0, 0.0, 0.0, 0.0, 0.0, 0.0, 0.0, 0.0, 0.0, 0.0, 0.0, 0.0, 0.0, 0.0, 0.0, 0.0, 0.0, 0.0, 0.0, 0.0, 0.0, 0.0, 0.0, 0.0, 0.0, 0.0, 0.0, 0.0, 0.0, 0.0, 0.0, 0.0, 0.0, 0.0, 0.0, 0.0, 0.0, 0.0, 0.0, 0.0, 0.0, 0.0, 0.0, 0.0, 0.0, 0.0, 0.0, 0.0, 0.0, 0.0, 0.0, 0.0, 0.0, 0.0, 0.0, 0.0, 0.0, 0.0, 0.0, 0.0, 0.0])
me_plane_001.materials.append(mat_wood)
me_plane_001.use_remesh_fix_poles = True
me_plane_001.use_remesh_preserve_attributes = False
me_plane_001.use_mirror_vertex_groups = False
me_plane_001.update()
me_plane_003 = bpy.data.meshes.new('Plane.003')
me_plane_003.from_pydata([(0.375, -0.375, 0.0), (0.375, -0.3538, 1.49e-08), (0.375, -0.375, -0.375), (0.375, 0.0, 1.49e-08), (0.375, 0.0, -0.375), (0.3286, -0.375, 0.0), (-0.3247, 0.0, -0.375), (-1.125, -0.375, -0.001747), (-1.125, -1.132e-05, 0.5805), (-1.125, -0.375, 0.8418), (-1.125, -0.375, 1.004), (-1.125, -0.375, 0.4674), (0.3286, -0.3538, 1.49e-08), (-1.125, 0.0, -0.375), (-1.125, -0.375, -0.375), (-0.3083, -0.375, -0.375), (0.3286, 0.0, 1.49e-08), (-0.3469, -0.3655, 0.1458), (-0.001664, -0.3651, 0.03848), (-0.8264, -0.3654, 0.5072), (-0.1832, -0.3648, 0.08654), (-0.4903, -0.365, 0.2156), (-1.087, -0.3699, 1.123), (-0.6178, -0.3652, 0.2986), (-0.9094, -0.3656, 0.6347), (-0.9798, -0.3653, 0.7793), (-0.7295, -0.3653, 0.3955), (-1.038, -0.3681, 0.9418), (-0.9094, -0.3528, 0.6347), (-0.9798, -0.3529, 0.7793), (-0.7295, -0.3526, 0.3955), (-0.4903, -0.3528, 0.2156), (-1.038, -0.3552, 0.9418), (-1.087, -0.3555, 1.123), (-0.001664, -0.3532, 0.03848), (-0.1832, -0.3532, 0.08654), (-0.8264, -0.3527, 0.5072), (-0.6178, -0.3527, 0.2986), (-0.3457, -0.353, 0.1452), (-1.125, -0.375, 1.325), (0.2, -0.3718, 1.192e-07), (0.2, -4.038e-06, 1.357e-08), (0.2, -0.3532, 1.357e-08), (-1.125, -1.359e-06, 1.325), (-1.114, -0.356, 1.269), (-1.114, -5.024e-06, 1.266), (-0.3457, -0.3655, 0.1453), (-0.001664, 0.0, 0.03848), (-0.1832, 0.0, 0.08654), (-0.3457, 0.0, 0.1452), (-0.4903, 0.0, 0.2156), (-0.6178, 0.0, 0.2986), (-0.7295, 0.0, 0.3955), (-0.8264, 0.0, 0.5072), (-0.9094, 0.0, 0.6347), (-0.9798, 0.0, 0.7793), (-1.038, 0.0, 0.9418), (-1.087, 0.0, 1.123)], [], [(1, 0, 2), (2, 4, 3, 1), (15, 5, 40, 18), (14, 15, 21, 23), (15, 18, 20), (7, 14, 19, 24), (13, 6, 15, 14), (15, 20, 46, 17), (15, 17, 21), (7, 8, 13, 14), (11, 8, 7), (8, 9, 10), (9, 8, 11), (5, 15, 2), (15, 6, 4, 2), (0, 5, 2), (1, 12, 5, 0), (3, 16, 12, 1), (26, 19, 14), (40, 5, 12, 42), (24, 25, 7), (23, 26, 14), (25, 27, 11, 7), (27, 22, 10, 9), (27, 9, 11), (22, 39, 10), (41, 42, 12, 16), (39, 43, 8), (39, 8, 10), (18, 40, 42, 34), (23, 21, 31, 37), (17, 46, 38), (21, 17, 38, 31), (23, 37, 30, 26), (27, 25, 29, 32), (19, 26, 30, 36), (24, 19, 36, 28), (25, 24, 28, 29), (22, 27, 32, 33), (39, 22, 33, 44), (44, 45, 43, 39), (38, 46, 20, 35), (42, 41, 47, 34), (35, 34, 47, 48), (38, 35, 48, 49), (31, 38, 49, 50), (37, 31, 50, 51), (30, 37, 51, 52), (36, 30, 52, 53), (28, 36, 53, 54), (29, 28, 54, 55), (32, 29, 55, 56), (33, 32, 56, 57), (44, 33, 57, 45), (20, 18, 34, 35)])
me_plane_003.polygons.foreach_set('use_smooth', [1, 1, 1, 1, 1, 1, 0, 1, 1, 1, 1, 1, 1, 1, 0, 1, 1, 1, 1, 1, 1, 1, 1, 1, 1, 1, 1, 1, 1, 1, 1, 1, 1, 1, 1, 1, 1, 1, 1, 1, 1, 1, 1, 1, 1, 1, 1, 1, 1, 1, 1, 1, 1, 1, 1])
_k = set([(0, 1), (0, 2), (0, 5), (1, 3), (2, 4), (2, 15), (5, 40), (7, 11), (7, 14), (9, 10), (9, 11), (10, 39), (13, 14), (14, 15), (17, 21), (17, 46), (18, 20), (18, 40), (19, 24), (19, 26), (20, 46), (21, 23), (22, 27), (22, 39), (23, 26), (24, 25), (25, 27), (39, 43)])
me_plane_003.attributes.new('sharp_edge', 'BOOLEAN', 'EDGE').data.foreach_set('value', [ (min(e.vertices), max(e.vertices)) in _k for e in me_plane_003.edges])
_uv = me_plane_003.uv_layers.new(name='UVMap')
_uv.uv.foreach_set('vector', [0.5553, 0.0, 0.5553, 0.0, 0.5553, 0.0, 0.5553, 0.0, 0.5553, 0.0, 0.5553, 0.0, 0.5553, 0.0, 0.3552, 0.0, 0.5553, 0.0, 0.5453, 0.0, 0.5456, 0.0, 0.1553, 0.0, 0.3552, 0.0, 0.4275, 0.0, 0.4173, 0.0, 0.3552, 0.0, 0.5456, 0.0, 0.5428, 0.0, 0.2447, 0.0, 0.1553, 0.0, 0.4093, 0.0, 0.4367, 0.0, 0.0, 0.0, 0.0, 0.0, 0.0, 0.0, 0.0, 0.0, 0.3552, 0.0, 0.5391, 0.0, 0.5376, 0.0, 0.5376, 0.0, 0.3552, 0.0, 0.4611, 0.0, 0.4275, 0.0, 0.9554, 0.0, 0.9718, 0.4859, 0.9718, 0.4859, 0.9554, 0.0, 0.9554, 0.0, 0.9718, 0.4859, 0.9554, 0.0, 0.9718, 0.4859, 0.9554, 0.0, 0.9554, 0.0, 0.9554, 0.0, 0.9718, 0.4859, 0.9554, 0.0, 0.5553, 0.0, 0.3552, 0.0, 0.5553, 0.0, 0.0, 0.0, 0.0, 0.0, 0.0, 0.0, 0.0, 0.0, 0.5553, 0.0, 0.5553, 0.0, 0.5553, 0.0, 0.5553, 0.0, 0.5553, 0.0, 0.5553, 0.0, 0.5553, 0.0, 0.5553, 0.0, 0.5553, 0.0, 0.5553, 0.0, 0.5553, 0.0, 0.3992, 0.0, 0.4081, 0.0, 0.1553, 0.0, 0.0, 0.0, 0.0, 0.0, 0.0, 0.0, 0.0, 0.0, 0.4386, 0.0, 0.5138, 0.0, 0.2447, 0.0, 0.4023, 0.0, 0.3992, 0.0, 0.1553, 0.0, 0.5138, 0.0, 0.5288, 0.0, 0.3571, 0.0, 0.2447, 0.0, 0.6189, 0.0, 0.6282, 0.0, 0.9554, 0.0, 0.9554, 0.0, 0.6189, 0.0, 0.9554, 0.0, 0.3571, 0.0, 0.6973, 0.0, 0.9554, 0.0, 0.9554, 0.0, 0.5925, 0.04333, 0.5196, 0.0, 0.5553, 0.0, 0.5553, 0.0, 0.9744, 0.1729, 0.9722, 0.4483, 0.9744, 0.1729, 0.9756, 0.0578, 0.9756, 0.0578, 0.9554, 0.0, 0.0, 0.0, 0.0, 0.0, 0.0, 0.0, 0.0, 0.0, 0.0, 0.0, 0.0, 0.0, 0.0, 0.0, 0.0, 0.0, 0.0, 0.0, 0.0, 0.0, 0.0, 0.0, 0.0, 0.0, 0.0, 0.0, 0.0, 0.0, 0.0, 0.0, 0.0, 0.0, 0.0, 0.0, 0.0, 0.0, 0.0, 0.0, 0.0, 0.0, 0.0, 0.0, 0.0, 0.0, 0.0, 0.0, 0.0, 0.0, 0.0, 0.0, 0.0, 0.0, 0.0, 0.0, 0.0, 0.0, 0.0, 0.0, 0.0, 0.0, 0.0, 0.0, 0.0, 0.0, 0.0, 0.0, 0.0, 0.0, 0.0, 0.0, 0.0, 0.0, 0.0, 0.0, 0.0, 0.0, 0.0, 0.0, 0.9554, 0.0, 0.0, 0.0, 0.0, 0.0, 0.0, 0.0, 0.0, 0.0, 0.0, 0.0, 0.9722, 0.4483, 0.9554, 0.0, 0.0, 0.0, 0.0, 0.0, 0.0, 0.0, 0.0, 0.0, 0.0, 0.0, 0.5925, 0.04333, 0.0, 0.0, 0.0, 0.0, 0.0, 0.0, 0.0, 0.0, 0.0, 0.0, 0.0, 0.0, 0.0, 0.0, 0.0, 0.0, 0.0, 0.0, 0.0, 0.0, 0.0, 0.0, 0.0, 0.0, 0.0, 0.0, 0.0, 0.0, 0.0, 0.0, 0.0, 0.0, 0.0, 0.0, 0.0, 0.0, 0.0, 0.0, 0.0, 0.0, 0.0, 0.0, 0.0, 0.0, 0.0, 0.0, 0.0, 0.0, 0.0, 0.0, 0.0, 0.0, 0.0, 0.0, 0.0, 0.0, 0.0, 0.0, 0.0, 0.0, 0.0, 0.0, 0.0, 0.0, 0.0, 0.0, 0.0, 0.0, 0.0, 0.0, 0.0, 0.0, 0.0, 0.0, 0.0, 0.0, 0.0, 0.0, 0.0, 0.0, 0.0, 0.0, 0.0, 0.0, 0.0, 0.0, 0.0, 0.0, 0.0, 0.0, 0.0, 0.0, 0.0, 0.0, 0.0, 0.0, 0.0, 0.0, 0.0, 0.0])
me_plane_003.materials.append(mat_blue_star_wall)
me_plane_003.use_remesh_fix_poles = True
me_plane_003.use_remesh_preserve_attributes = False
me_plane_003.use_mirror_vertex_groups = False
me_plane_003.update()

# ---- objects
ob_wood = bpy.data.objects.new('wood', me_plane_001)
ob_wall = bpy.data.objects.new('wall', me_plane_003)

# ---- transforms, parenting, visibility, modifiers, constraints
ob_wood.location = (0.0, -0.375, 0.375)
ob_wood.rotation_euler = (0.0, -0.0, -1.571)
ob_wood.lineart.crease_threshold = 0.0
_m = ob_wood.modifiers.new('Mirror', 'MIRROR')
_m.use_axis = (False, True, False)
_m.use_clip = True
_m = ob_wood.modifiers.new('Auto Smooth', 'NODES')
_m.node_group = ng_auto_smooth
_gi = [s.identifier for s in ng_auto_smooth.interface.items_tree if s.item_type == 'SOCKET' and s.in_out == 'INPUT']
_m[_gi[1]] = 3.142  # Angle
ob_wall.location = (0.0, -0.375, 0.375)
ob_wall.rotation_euler = (0.0, -0.0, -1.571)
ob_wall.lineart.crease_threshold = 0.0
_m = ob_wall.modifiers.new('Mirror', 'MIRROR')
_m.use_axis = (False, True, False)
_m.use_clip = True
_m = ob_wall.modifiers.new('Auto Smooth', 'NODES')
_m.node_group = ng_auto_smooth
_gi = [s.identifier for s in ng_auto_smooth.interface.items_tree if s.item_type == 'SOCKET' and s.in_out == 'INPUT']
_m[_gi[1]] = 3.142  # Angle

# ---- collection membership
col_158_wall_deco_round_corner_no_wood_blue.objects.link(ob_wood)
col_158_wall_deco_round_corner_no_wood_blue.objects.link(ob_wall)

# ---- scene / render settings (as saved in the file)
scene.frame_start = 1; scene.frame_end = 250; scene.frame_set(99)
scene.render.engine = 'BLENDER_EEVEE_NEXT'
scene.cycles.use_denoising = False
scene.cycles.samples = 128
scene.cycles.sampling_pattern = 'TABULATED_SOBOL'
scene.cycles.use_adaptive_sampling = False
scene.cycles.use_light_tree = False
scene.view_settings.view_transform = 'Filmic'
bpy.context.view_layer.update()

# ---- added for rendering (the .blend has no active camera and no usable light): camera, sun
cam_auto = bpy.data.cameras.new('AutoCamera')
cam_auto.lens = 50.0
cam_auto.sensor_width = 36.0
cam_auto.clip_end = 1000.0
ob_auto_camera = bpy.data.objects.new('AutoCamera', cam_auto)
scene.collection.objects.link(ob_auto_camera)
ob_auto_camera.location = (2.32749, -2.79298, 2.79949)
ob_auto_camera.rotation_euler = (1.09748, -7.21219e-08, 0.694738)
scene.camera = ob_auto_camera
light_auto_sun = bpy.data.lights.new('AutoSun', 'SUN')
light_auto_sun.energy = 3.0
light_auto_sun.angle = 0.0523599
ob_auto_sun = bpy.data.objects.new('AutoSun', light_auto_sun)
scene.collection.objects.link(ob_auto_sun)
ob_auto_sun.rotation_euler = (0.872665, 0.174533, 0.523599)
bpy.context.view_layer.update()

